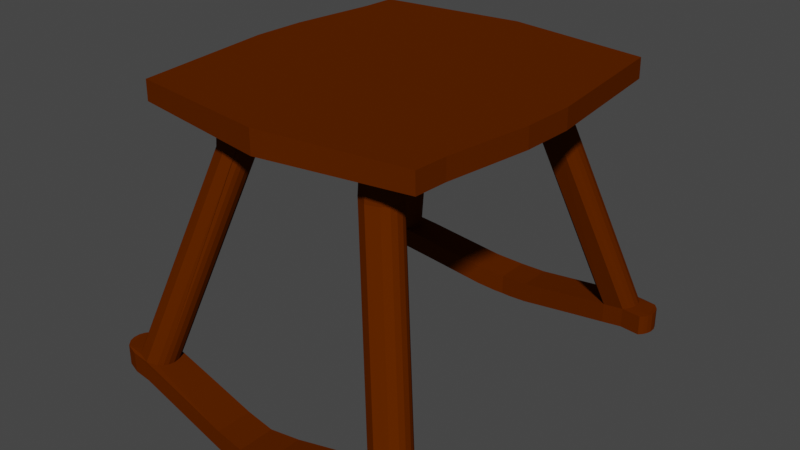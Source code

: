 # Source: Footrest.blend  (saved by Blender 2.82.7; exported with 4.5.12 LTS)
import bpy
from mathutils import Matrix  # noqa: F401  (used for matrix-valued properties, if any)

bpy.ops.wm.read_factory_settings(use_empty=True)
scene = bpy.context.scene
scene.name = 'Scene'

# ---- collections
col_collection = bpy.data.collections.new('Collection'); scene.collection.children.link(col_collection)

# ---- materials (node trees are filled in below, after node groups)
mat_material = bpy.data.materials.new('Material')
mat_material.alpha_threshold = 0.0
mat_material.use_transparent_shadow = False
mat_material.diffuse_color = (0.0999, 0.0185, 0.0, 1.0)
mat_material.roughness = 0.6
mat_material.specular_intensity = 1.0
mat_material.line_color = (0.0, 0.0, 0.0, 1.0)

# ---- material node trees

# ---- world
world_world = bpy.data.worlds.new('World'); scene.world = world_world
world_world.use_nodes = True; world_world.node_tree.nodes.clear()
_N = world_world.node_tree.nodes; _L = world_world.node_tree.links
n0 = _N.new('ShaderNodeOutputWorld'); n0.name = 'World Output'; n0.location = (300, 300)
n1 = _N.new('ShaderNodeBackground'); n1.name = 'Background'; n1.location = (10, 300)
n1.inputs[0].default_value = (0.05088, 0.05088, 0.05088, 1.0)
_L.new(n1.outputs[0], n0.inputs[0])
n0.is_active_output = True
world_world.color = (0.05088, 0.05088, 0.05088)
world_world.use_sun_shadow = False
world_world.sun_shadow_jitter_overblur = 0.0

# ---- meshes
me_seat = bpy.data.meshes.new('Seat')
me_seat.from_pydata([(0.7122, 0.7742, 1.134), (0.7207, -0.6137, 1.134), (0.7122, -0.7742, 1.134), (0.7819, -0.1919, 1.134), (0.7898, 0.06366, 1.134), (0.7225, 0.6137, 1.036), (0.714, 0.7742, 1.036), (0.7225, -0.6137, 1.036), (0.714, -0.7742, 1.036), (0.7837, -0.1919, 1.036), (0.7916, 0.06366, 1.036), (0.5119, -0.486, 1.03), (0.5119, 0.486, 1.03), (0.2821, 0.5078, 1.025), (0.2821, -0.5078, 1.025), (0.2726, 0.666, 1.025), (0.4975, 0.6398, 1.03), (0.2726, -0.666, 1.025), (0.4975, -0.6398, 1.03), (-0.7207, 0.6137, 1.134), (-0.7122, 0.7742, 1.134), (-0.7122, -0.7742, 1.134), (-0.7898, -0.06366, 1.134), (-0.7819, 0.1919, 1.134), (-0.7225, 0.6137, 1.036), (-0.714, 0.7742, 1.036), (-0.7225, -0.6137, 1.036), (-0.714, -0.7742, 1.036), (-0.7916, -0.06366, 1.036), (-0.7837, 0.1919, 1.036), (-0.5119, -0.486, 1.03), (-0.5119, 0.486, 1.03), (-0.2821, 0.5078, 1.025), (-0.2821, -0.5078, 1.025), (-0.2726, 0.666, 1.025), (-0.4975, 0.6398, 1.03), (-0.2726, -0.666, 1.025), (-0.4975, -0.6398, 1.03), (0.0, -0.8686, 1.134), (0.0, -0.5345, 1.019), (0.0, -0.8688, 1.019), (0.0, 0.5345, 1.019), (0.0, 0.8688, 1.019), (0.0, 0.8686, 1.134)], [], [(40, 8, 2, 38), (22, 23, 29, 28), (42, 43, 0, 6), (9, 10, 4, 3), (1, 2, 8, 7), (5, 6, 0, 4, 10), (29, 24, 35, 31, 32, 41, 13, 12, 16, 5, 10, 9, 7, 18, 11, 14, 39, 33, 30, 37, 26, 28), (19, 20, 25, 24), (1, 7, 9, 3), (29, 23, 19, 24), (26, 27, 21, 22, 28), (40, 38, 21, 27), (42, 25, 20, 43), (42, 6, 5, 16, 15, 13, 41, 32, 34, 35, 24, 25), (36, 33, 39, 14, 17, 18, 7, 8, 40, 27, 26, 37), (21, 38, 2, 1, 3, 4, 0, 43, 20, 19, 23, 22)])
_uv = me_seat.uv_layers.new(name='UVMap')
_uv.uv.foreach_set('vector', [0.0, 0.0, 0.0, 0.0, 0.0, 0.0, 0.0, 0.0, 0.0, 0.0, 0.0, 0.0, 0.0, 0.0, 0.0, 0.0, 0.0, 0.0, 0.0, 0.0, 0.0, 0.0, 0.0, 0.0, 0.0, 0.0, 0.0, 0.0, 0.0, 0.0, 0.0, 0.0, 0.0, 0.0, 0.0, 0.0, 0.0, 0.0, 0.0, 0.0, 0.0, 0.0, 0.0, 0.0, 0.0, 0.0, 0.0, 0.0, 0.0, 0.0, 0.0, 0.0, 0.0, 0.0, 0.0, 0.0, 0.0, 0.0, 0.0, 0.0, 0.0, 0.0, 0.0, 0.0, 0.0, 0.0, 0.0, 0.0, 0.0, 0.0, 0.0, 0.0, 0.0, 0.0, 0.0, 0.0, 0.0, 0.0, 0.0, 0.0, 0.0, 0.0, 0.0, 0.0, 0.0, 0.0, 0.0, 0.0, 0.0, 0.0, 0.0, 0.0, 0.0, 0.0, 0.0, 0.0, 0.0, 0.0, 0.0, 0.0, 0.0, 0.0, 0.0, 0.0, 0.0, 0.0, 0.0, 0.0, 0.0, 0.0, 0.0, 0.0, 0.0, 0.0, 0.0, 0.0, 0.0, 0.0, 0.0, 0.0, 0.0, 0.0, 0.0, 0.0, 0.0, 0.0, 0.0, 0.0, 0.0, 0.0, 0.0, 0.0, 0.0, 0.0, 0.0, 0.0, 0.0, 0.0, 0.0, 0.0, 0.0, 0.0, 0.0, 0.0, 0.0, 0.0, 0.0, 0.0, 0.0, 0.0, 0.0, 0.0, 0.0, 0.0, 0.0, 0.0, 0.0, 0.0, 0.0, 0.0, 0.0, 0.0, 0.0, 0.0, 0.0, 0.0, 0.0, 0.0, 0.0, 0.0, 0.0, 0.0, 0.0, 0.0, 0.0, 0.0, 0.0, 0.0, 0.0, 0.0, 0.0, 0.0, 0.0, 0.0, 0.0, 0.0, 0.0, 0.0, 0.0, 0.0, 0.0, 0.0, 0.0, 0.0, 0.0, 0.0, 0.0, 0.0, 0.0, 0.0, 0.0, 0.0, 0.0, 0.0, 0.0, 0.0, 0.0, 0.0, 0.0, 0.0, 0.0, 0.0, 0.0, 0.0, 0.0, 0.0])
me_seat.materials.append(mat_material)
me_seat.use_remesh_preserve_volume = False
me_seat.use_remesh_preserve_attributes = False
me_seat.use_mirror_vertex_groups = False
me_seat.update()
me_cube_001 = bpy.data.meshes.new('Cube.001')
me_cube_001.from_pydata([(0.5119, -0.486, 1.03), (0.2821, -0.5078, 1.025), (0.2726, -0.666, 1.025), (0.4975, -0.6398, 1.03), (0.316, -0.5273, 0.9316), (0.3212, -0.6303, 0.9316), (0.4709, -0.6222, 0.9316), (0.3863, -0.6657, 0.9316), (0.3029, -0.5844, 0.9316), (0.4839, -0.5653, 0.9316), (0.3407, -0.5008, 0.9316), (0.4457, -0.6495, 0.9316), (0.3051, -0.553, 0.9316), (0.4769, -0.5389, 0.9316), (0.4483, -0.5025, 0.9316), (0.3393, -0.6482, 0.9316), (0.3102, -0.6118, 0.9316), (0.4819, -0.5962, 0.9316), (0.4665, -0.521, 0.9316), (0.3436, -0.5052, 0.8657), (0.3187, -0.5292, 0.8657), (0.4484, -0.653, 0.8657), (0.4733, -0.6235, 0.8657), (0.3067, -0.5535, 0.8657), (0.3363, -0.6519, 0.8657), (0.3858, -0.6715, 0.8657), (0.308, -0.6126, 0.8657), (0.3024, -0.5844, 0.8657), (0.4825, -0.5963, 0.8657), (0.4824, -0.5656, 0.8657), (0.474, -0.5404, 0.8657), (0.3182, -0.6323, 0.8657), (0.4452, -0.5069, 0.8657), (0.4632, -0.5237, 0.8657), (0.6367, -0.7968, -0.1514), (0.6119, -0.8209, -0.1554), (0.7416, -0.9446, -0.139), (0.7664, -0.9151, -0.1373), (0.5998, -0.8452, -0.1574), (0.6295, -0.9436, -0.1521), (0.679, -0.9632, -0.1456), (0.6011, -0.9042, -0.157), (0.5956, -0.8761, -0.1581), (0.7756, -0.888, -0.1368), (0.7755, -0.8573, -0.1369), (0.7672, -0.832, -0.1374), (0.6113, -0.924, -0.1551), (0.7383, -0.7986, -0.1395), (0.7564, -0.8154, -0.1381)], [], [(21, 36, 37, 22), (0, 13, 18), (17, 28, 29, 9), (32, 47, 34, 19), (11, 21, 22, 6), (1, 12, 8, 2), (4, 12, 1), (0, 9, 13), (14, 32, 19, 10), (5, 15, 2), (2, 8, 16), (3, 7, 11), (18, 14, 0), (3, 17, 9, 0), (15, 7, 2), (7, 25, 21, 11), (14, 10, 0), (6, 22, 28, 17), (3, 11, 6), (16, 26, 31, 5), (2, 7, 3), (6, 17, 3), (8, 27, 26, 16), (9, 29, 30, 13), (2, 16, 5), (0, 10, 1), (24, 15, 5, 31, 46, 39), (4, 20, 23, 12), (29, 44, 45, 30), (25, 40, 36, 21), (26, 41, 46, 31), (22, 37, 43, 28), (27, 42, 41, 26), (28, 43, 44, 29), (23, 38, 42, 27), (19, 34, 35, 20), (1, 10, 4), (33, 30, 45, 48), (10, 19, 20, 4), (47, 32, 14, 18, 33, 48), (12, 23, 27, 8), (15, 24, 39, 40, 25, 7), (20, 35, 38, 23), (13, 30, 33, 18)])
_uv = me_cube_001.uv_layers.new(name='UVMap')
_uv.uv.foreach_set('vector', [0.0, 0.0, 0.0, 0.0, 0.0, 0.0, 0.0, 0.0, 0.0, 0.0, 0.0, 0.0, 0.0, 0.0, 0.0, 0.0, 0.0, 0.0, 0.0, 0.0, 0.0, 0.0, 0.0, 0.0, 0.0, 0.0, 0.0, 0.0, 0.0, 0.0, 0.0, 0.0, 0.0, 0.0, 0.0, 0.0, 0.0, 0.0, 0.0, 0.0, 0.0, 0.0, 0.0, 0.0, 0.0, 0.0, 0.0, 0.0, 0.0, 0.0, 0.0, 0.0, 0.0, 0.0, 0.0, 0.0, 0.0, 0.0, 0.0, 0.0, 0.0, 0.0, 0.0, 0.0, 0.0, 0.0, 0.0, 0.0, 0.0, 0.0, 0.0, 0.0, 0.0, 0.0, 0.0, 0.0, 0.0, 0.0, 0.0, 0.0, 0.0, 0.0, 0.0, 0.0, 0.0, 0.0, 0.0, 0.0, 0.0, 0.0, 0.0, 0.0, 0.0, 0.0, 0.0, 0.0, 0.0, 0.0, 0.0, 0.0, 0.0, 0.0, 0.0, 0.0, 0.0, 0.0, 0.0, 0.0, 0.0, 0.0, 0.0, 0.0, 0.0, 0.0, 0.0, 0.0, 0.0, 0.0, 0.0, 0.0, 0.0, 0.0, 0.0, 0.0, 0.0, 0.0, 0.0, 0.0, 0.0, 0.0, 0.0, 0.0, 0.0, 0.0, 0.0, 0.0, 0.0, 0.0, 0.0, 0.0, 0.0, 0.0, 0.0, 0.0, 0.0, 0.0, 0.0, 0.0, 0.0, 0.0, 0.0, 0.0, 0.0, 0.0, 0.0, 0.0, 0.0, 0.0, 0.0, 0.0, 0.0, 0.0, 0.0, 0.0, 0.0, 0.0, 0.0, 0.0, 0.0, 0.0, 0.0, 0.0, 0.0, 0.0, 0.0, 0.0, 0.0, 0.0, 0.0, 0.0, 0.0, 0.0, 0.0, 0.0, 0.0, 0.0, 0.0, 0.0, 0.0, 0.0, 0.0, 0.0, 0.0, 0.0, 0.0, 0.0, 0.0, 0.0, 0.0, 0.0, 0.0, 0.0, 0.0, 0.0, 0.0, 0.0, 0.0, 0.0, 0.0, 0.0, 0.0, 0.0, 0.0, 0.0, 0.0, 0.0, 0.0, 0.0, 0.0, 0.0, 0.0, 0.0, 0.0, 0.0, 0.0, 0.0, 0.0, 0.0, 0.0, 0.0, 0.0, 0.0, 0.0, 0.0, 0.0, 0.0, 0.0, 0.0, 0.0, 0.0, 0.0, 0.0, 0.0, 0.0, 0.0, 0.0, 0.0, 0.0, 0.0, 0.0, 0.0, 0.0, 0.0, 0.0, 0.0, 0.0, 0.0, 0.0, 0.0, 0.0, 0.0, 0.0, 0.0, 0.0, 0.0, 0.0, 0.0, 0.0, 0.0, 0.0, 0.0, 0.0, 0.0, 0.0, 0.0, 0.0, 0.0, 0.0, 0.0, 0.0, 0.0, 0.0, 0.0, 0.0, 0.0, 0.0, 0.0, 0.0, 0.0, 0.0, 0.0, 0.0, 0.0, 0.0, 0.0, 0.0, 0.0, 0.0, 0.0, 0.0, 0.0, 0.0, 0.0, 0.0, 0.0, 0.0, 0.0, 0.0, 0.0, 0.0, 0.0, 0.0, 0.0, 0.0, 0.0, 0.0, 0.0, 0.0, 0.0, 0.0, 0.0, 0.0, 0.0, 0.0, 0.0, 0.0, 0.0, 0.0, 0.0, 0.0, 0.0, 0.0, 0.0, 0.0])
me_cube_001.materials.append(mat_material)
me_cube_001.use_remesh_preserve_volume = False
me_cube_001.use_remesh_preserve_attributes = False
me_cube_001.use_mirror_vertex_groups = False
me_cube_001.update()
me_rail1 = bpy.data.meshes.new('Rail1')
me_rail1.from_pydata([(0.6367, -0.7968, -0.1514), (0.7383, -0.7986, -0.1395), (0.6119, -0.8209, -0.1554), (0.6367, -0.7968, -0.2525), (0.7383, -0.7986, -0.2401), (0.8381, -0.7875, -0.2401), (0.8381, -0.7875, -0.1395), (0.8562, -0.8043, -0.2386), (0.867, -0.8209, -0.2378), (0.8562, -0.8043, -0.1381), (0.7564, -0.8154, -0.1381), (0.867, -0.8209, -0.1374), (0.8754, -0.8462, -0.1369), (0.7672, -0.832, -0.1374), (0.7755, -0.8573, -0.1369), (0.7756, -0.888, -0.1368), (0.7664, -0.9151, -0.1373), (0.8754, -0.8769, -0.1368), (0.8662, -0.9041, -0.1373), (0.8754, -0.8769, -0.2372), (0.8662, -0.9041, -0.2378), (0.8754, -0.8462, -0.2373), (0.7756, -0.888, -0.2372), (0.7416, -0.9446, -0.2396), (0.679, -0.9632, -0.2464), (0.8414, -0.9336, -0.2396), (0.7788, -0.9521, -0.2464), (0.8414, -0.9336, -0.139), (0.7416, -0.9446, -0.139), (0.7788, -0.9521, -0.1456), (0.679, -0.9632, -0.1456), (0.6295, -0.9436, -0.1521), (0.1495, -1.018, -0.2392), (0.1495, -0.8408, -0.2392), (0.4495, -0.8137, -0.1846), (0.4495, -0.8137, -0.2469), (0.4495, -0.8137, -0.2055), (0.4495, -0.8137, -0.2866), (0.1495, -0.8408, -0.3427), (0.04954, -0.8498, -0.3539), (0.04954, -1.028, -0.3539), (0.0, -0.8542, -0.356), (-0.04954, -0.8498, -0.3539), (0.0, -1.033, -0.356), (0.0, -0.8542, -0.252), (0.0, -1.033, -0.252), (-0.1495, -1.018, -0.2392), (-0.1495, -0.8408, -0.2392), (-0.4495, -0.8137, -0.1846), (-0.4495, -0.8137, -0.2055), (-0.4495, -0.8137, -0.2866), (-0.4495, -0.8137, -0.2469), (-0.6367, -0.7968, -0.2525), (-0.679, -0.9632, -0.2464), (-0.04954, -1.028, -0.3539), (-0.1495, -0.8408, -0.3427), (-0.7416, -0.9446, -0.2396), (-0.7788, -0.9521, -0.2464), (-0.8414, -0.9336, -0.2396), (-0.7788, -0.9521, -0.1456), (-0.8414, -0.9336, -0.139), (-0.679, -0.9632, -0.1456), (-0.6295, -0.9436, -0.1521), (-0.7416, -0.9446, -0.139), (-0.7664, -0.9151, -0.1373), (-0.7756, -0.888, -0.1368), (-0.8662, -0.9041, -0.1373), (-0.8754, -0.8769, -0.1368), (-0.8662, -0.9041, -0.2378), (-0.8754, -0.8769, -0.2372), (-0.7756, -0.888, -0.2372), (-0.8754, -0.8462, -0.2373), (-0.867, -0.8209, -0.2378), (-0.8754, -0.8462, -0.1369), (-0.7755, -0.8573, -0.1369), (-0.867, -0.8209, -0.1374), (-0.7672, -0.832, -0.1374), (-0.8562, -0.8043, -0.1381), (-0.7564, -0.8154, -0.1381), (-0.8562, -0.8043, -0.2386), (-0.8381, -0.7875, -0.1395), (-0.8381, -0.7875, -0.2401), (-0.7383, -0.7986, -0.1395), (-0.6367, -0.7968, -0.1514), (-0.7383, -0.7986, -0.2401), (-0.6119, -0.8209, -0.1554), (-0.5998, -0.8452, -0.1574), (-0.5956, -0.8761, -0.1581), (-0.6011, -0.9042, -0.157), (-0.6113, -0.924, -0.1551), (0.6113, -0.924, -0.1551), (0.6011, -0.9042, -0.157), (0.5956, -0.8761, -0.1581), (0.5998, -0.8452, -0.1574)], [], [(1, 4, 3, 0), (0, 34, 33, 32, 30, 31, 90, 91, 92, 93, 2), (34, 0, 3, 37, 35), (1, 6, 5, 4), (7, 5, 6, 9), (7, 9, 11, 8), (12, 21, 8, 11), (17, 19, 21, 12), (18, 20, 19, 17), (50, 55, 42, 54, 53, 56, 70, 84, 52), (84, 70, 56, 58, 68, 69, 71, 72, 79, 81), (23, 25, 26, 24), (27, 25, 20, 18), (29, 26, 25, 27), (54, 42, 41, 39, 40, 43), (30, 29, 27, 28), (43, 40, 24, 26, 29, 30, 32, 45), (47, 46, 45, 44), (39, 41, 44, 33, 34, 37, 38), (36, 34, 35), (34, 36, 37), (36, 35, 37), (7, 8, 21, 19, 20, 25, 23, 22, 4, 5), (42, 55, 50, 48, 47, 44, 41), (78, 82, 80, 77, 75, 73, 67, 66, 60, 63, 64, 65, 74, 76), (33, 44, 45, 32), (43, 45, 46, 61, 59, 57, 53, 54), (83, 85, 86, 87, 88, 89, 62, 61, 46, 47, 48), (48, 51, 50, 52, 83), (49, 51, 48), (48, 50, 49), (49, 50, 51), (40, 39, 38, 37, 3, 4, 22, 23, 24), (56, 53, 57, 58), (59, 60, 58, 57), (61, 63, 60, 59), (11, 9, 6, 1, 10, 13, 14, 15, 16, 28, 27, 18, 17, 12), (60, 66, 68, 58), (66, 67, 69, 68), (67, 73, 71, 69), (73, 75, 72, 71), (79, 72, 75, 77), (79, 77, 80, 81), (82, 84, 81, 80), (82, 83, 52, 84)])
_uv = me_rail1.uv_layers.new(name='UVMap')
_uv.uv.foreach_set('vector', [0.0, 0.0, 0.0, 0.0, 0.0, 0.0, 0.0, 0.0, 0.0, 0.0, 0.0, 0.0, 0.0, 0.0, 0.0, 0.0, 0.0, 0.0, 0.0, 0.0, 0.0, 0.0, 0.0, 0.0, 0.0, 0.0, 0.0, 0.0, 0.0, 0.0, 0.0, 0.0, 0.0, 0.0, 0.0, 0.0, 0.0, 0.0, 0.0, 0.0, 0.0, 0.0, 0.0, 0.0, 0.0, 0.0, 0.0, 0.0, 0.0, 0.0, 0.0, 0.0, 0.0, 0.0, 0.0, 0.0, 0.0, 0.0, 0.0, 0.0, 0.0, 0.0, 0.0, 0.0, 0.0, 0.0, 0.0, 0.0, 0.0, 0.0, 0.0, 0.0, 0.0, 0.0, 0.0, 0.0, 0.0, 0.0, 0.0, 0.0, 0.0, 0.0, 0.0, 0.0, 0.0, 0.0, 0.0, 0.0, 0.0, 0.0, 0.0, 0.0, 0.0, 0.0, 0.0, 0.0, 0.0, 0.0, 0.0, 0.0, 0.0, 0.0, 0.0, 0.0, 0.0, 0.0, 0.0, 0.0, 0.0, 0.0, 0.0, 0.0, 0.0, 0.0, 0.0, 0.0, 0.0, 0.0, 0.0, 0.0, 0.0, 0.0, 0.0, 0.0, 0.0, 0.0, 0.0, 0.0, 0.0, 0.0, 0.0, 0.0, 0.0, 0.0, 0.0, 0.0, 0.0, 0.0, 0.0, 0.0, 0.0, 0.0, 0.0, 0.0, 0.0, 0.0, 0.0, 0.0, 0.0, 0.0, 0.0, 0.0, 0.0, 0.0, 0.0, 0.0, 0.0, 0.0, 0.0, 0.0, 0.0, 0.0, 0.0, 0.0, 0.0, 0.0, 0.0, 0.0, 0.0, 0.0, 0.0, 0.0, 0.0, 0.0, 0.0, 0.0, 0.0, 0.0, 0.0, 0.0, 0.0, 0.0, 0.0, 0.0, 0.0, 0.0, 0.0, 0.0, 0.0, 0.0, 0.0, 0.0, 0.0, 0.0, 0.0, 0.0, 0.0, 0.0, 0.0, 0.0, 0.0, 0.0, 0.0, 0.0, 0.0, 0.0, 0.0, 0.0, 0.0, 0.0, 0.0, 0.0, 0.0, 0.0, 0.0, 0.0, 0.0, 0.0, 0.0, 0.0, 0.0, 0.0, 0.0, 0.0, 0.0, 0.0, 0.0, 0.0, 0.0, 0.0, 0.0, 0.0, 0.0, 0.0, 0.0, 0.0, 0.0, 0.0, 0.0, 0.0, 0.0, 0.0, 0.0, 0.0, 0.0, 0.0, 0.0, 0.0, 0.0, 0.0, 0.0, 0.0, 0.0, 0.0, 0.0, 0.0, 0.0, 0.0, 0.0, 0.0, 0.0, 0.0, 0.0, 0.0, 0.0, 0.0, 0.0, 0.0, 0.0, 0.0, 0.0, 0.0, 0.0, 0.0, 0.0, 0.0, 0.0, 0.0, 0.0, 0.0, 0.0, 0.0, 0.0, 0.0, 0.0, 0.0, 0.0, 0.0, 0.0, 0.0, 0.0, 0.0, 0.0, 0.0, 0.0, 0.0, 0.0, 0.0, 0.0, 0.0, 0.0, 0.0, 0.0, 0.0, 0.0, 0.0, 0.0, 0.0, 0.0, 0.0, 0.0, 0.0, 0.0, 0.0, 0.0, 0.0, 0.0, 0.0, 0.0, 0.0, 0.0, 0.0, 0.0, 0.0, 0.0, 0.0, 0.0, 0.0, 0.0, 0.0, 0.0, 0.0, 0.0, 0.0, 0.0, 0.0, 0.0, 0.0, 0.0, 0.0, 0.0, 0.0, 0.0, 0.0, 0.0, 0.0, 0.0, 0.0, 0.0, 0.0, 0.0, 0.0, 0.0, 0.0, 0.0, 0.0, 0.0, 0.0, 0.0, 0.0, 0.0, 0.0, 0.0, 0.0, 0.0, 0.0, 0.0, 0.0, 0.0, 0.0, 0.0, 0.0, 0.0, 0.0, 0.0, 0.0, 0.0, 0.0, 0.0, 0.0, 0.0, 0.0, 0.0, 0.0, 0.0, 0.0, 0.0, 0.0, 0.0, 0.0, 0.0, 0.0, 0.0, 0.0, 0.0, 0.0, 0.0, 0.0, 0.0, 0.0, 0.0, 0.0, 0.0, 0.0, 0.0, 0.0, 0.0, 0.0, 0.0, 0.0, 0.0, 0.0, 0.0, 0.0, 0.0, 0.0, 0.0, 0.0, 0.0, 0.0, 0.0, 0.0, 0.0, 0.0, 0.0, 0.0, 0.0, 0.0, 0.0, 0.0, 0.0, 0.0, 0.0, 0.0, 0.0, 0.0, 0.0, 0.0, 0.0, 0.0, 0.0, 0.0, 0.0, 0.0, 0.0, 0.0, 0.0, 0.0, 0.0, 0.0, 0.0, 0.0, 0.0, 0.0, 0.0, 0.0, 0.0, 0.0, 0.0, 0.0, 0.0, 0.0, 0.0, 0.0, 0.0, 0.0, 0.0, 0.0, 0.0, 0.0, 0.0, 0.0, 0.0, 0.0, 0.0, 0.0, 0.0, 0.0, 0.0, 0.0, 0.0, 0.0, 0.0, 0.0, 0.0, 0.0, 0.0, 0.0, 0.0, 0.0, 0.0, 0.0, 0.0, 0.0, 0.0, 0.0])
me_rail1.materials.append(mat_material)
me_rail1.use_remesh_preserve_volume = False
me_rail1.use_remesh_preserve_attributes = False
me_rail1.use_mirror_vertex_groups = False
me_rail1.update()
me_rail2 = bpy.data.meshes.new('Rail2')
me_rail2.from_pydata([(-0.6367, 0.7968, -0.1514), (-0.6119, 0.8209, -0.1554), (-0.7416, 0.9446, -0.139), (-0.7664, 0.9151, -0.1373), (-0.5998, 0.8452, -0.1574), (-0.6295, 0.9436, -0.1521), (-0.679, 0.9632, -0.1456), (-0.6011, 0.9042, -0.157), (-0.5956, 0.8761, -0.1581), (-0.7756, 0.888, -0.1368), (-0.7755, 0.8573, -0.1369), (-0.7672, 0.832, -0.1374), (-0.6113, 0.924, -0.1551), (-0.7383, 0.7986, -0.1395), (-0.7564, 0.8154, -0.1381), (-0.5495, 0.8047, -0.1656), (-0.5495, 0.9766, -0.1655), (-0.8414, 0.9336, -0.139), (-0.8662, 0.9041, -0.1373), (-0.8754, 0.8769, -0.1368), (-0.8754, 0.8462, -0.1369), (-0.7788, 0.9521, -0.1456), (-0.867, 0.8209, -0.1374), (-0.8381, 0.7875, -0.1395), (-0.8562, 0.8043, -0.1381), (0.6367, 0.7968, -0.1514), (0.6119, 0.8209, -0.1554), (0.7383, 0.7986, -0.1395), (0.6367, 0.7968, -0.2525), (0.4495, 0.8137, -0.1846), (0.679, 0.9632, -0.1456), (0.1495, 1.018, -0.2392), (0.1495, 0.8408, -0.2392), (0.0, 1.033, -0.252), (0.0, 1.033, -0.356), (0.0, 0.8542, -0.252), (0.0, 0.8542, -0.356), (-0.04954, 0.8498, -0.3539), (0.04954, 0.8498, -0.3539), (0.1495, 0.8408, -0.3427), (0.04954, 1.028, -0.3539), (0.679, 0.9632, -0.2464), (0.7416, 0.9446, -0.2396), (0.7788, 0.9521, -0.2464), (0.7788, 0.9521, -0.1456), (0.8414, 0.9336, -0.2396), (0.8414, 0.9336, -0.139), (0.8662, 0.9041, -0.2378), (0.8754, 0.8769, -0.2372), (0.8662, 0.9041, -0.1373), (0.7756, 0.888, -0.2372), (0.8754, 0.8462, -0.2373), (0.8754, 0.8462, -0.1369), (0.867, 0.8209, -0.2378), (0.8562, 0.8043, -0.2386), (0.867, 0.8209, -0.1374), (0.7672, 0.832, -0.1374), (0.8562, 0.8043, -0.1381), (0.7564, 0.8154, -0.1381), (0.8381, 0.7875, -0.1395), (0.8381, 0.7875, -0.2401), (0.7383, 0.7986, -0.2401), (0.7755, 0.8573, -0.1369), (0.7756, 0.888, -0.1368), (0.7664, 0.9151, -0.1373), (0.8754, 0.8769, -0.1368), (0.7416, 0.9446, -0.139), (0.4495, 0.8137, -0.2866), (0.4495, 0.8137, -0.2055), (0.4495, 0.8137, -0.2469), (-0.1495, 0.8408, -0.3427), (-0.04954, 1.028, -0.3539), (-0.4495, 0.8137, -0.2866), (-0.4495, 0.8137, -0.2469), (-0.4495, 0.8137, -0.1846), (-0.4495, 0.8137, -0.2055), (-0.5495, 0.8047, -0.1656), (-0.2495, 0.8317, -0.2234), (-0.1495, 0.8408, -0.2392), (-0.5495, 0.9766, -0.1655), (-0.1495, 1.018, -0.2392), (-0.679, 0.9632, -0.1456), (-0.7788, 0.9521, -0.1456), (-0.8414, 0.9336, -0.139), (-0.7788, 0.9521, -0.2464), (-0.8414, 0.9336, -0.2396), (-0.679, 0.9632, -0.2464), (-0.7416, 0.9446, -0.2396), (-0.7756, 0.888, -0.2372), (-0.8662, 0.9041, -0.2378), (-0.8754, 0.8769, -0.2372), (-0.8662, 0.9041, -0.1373), (-0.8754, 0.8769, -0.1368), (-0.8754, 0.8462, -0.1369), (-0.867, 0.8209, -0.1374), (-0.8754, 0.8462, -0.2373), (-0.867, 0.8209, -0.2378), (-0.7383, 0.7986, -0.2401), (-0.8562, 0.8043, -0.2386), (-0.8381, 0.7875, -0.2401), (-0.8562, 0.8043, -0.1381), (-0.8381, 0.7875, -0.1395), (-0.7383, 0.7986, -0.1395), (-0.6367, 0.7968, -0.1514), (-0.6367, 0.7968, -0.2525), (0.6295, 0.9436, -0.1521), (0.6113, 0.924, -0.1551), (0.6011, 0.9042, -0.157), (0.5956, 0.8761, -0.1581), (0.5998, 0.8452, -0.1574)], [], [(0, 15, 16, 6, 5, 12, 7, 8, 4, 1), (6, 21, 17, 2), (24, 23, 13, 14, 11, 10, 9, 3, 2, 17, 18, 19, 20, 22), (30, 31, 32, 29, 25, 26, 109, 108, 107, 106, 105), (27, 25, 28, 61), (29, 69, 67, 28, 25), (33, 31, 30, 44, 43, 41, 40, 34), (58, 27, 59, 57, 55, 52, 65, 49, 46, 66, 64, 63, 62, 56), (31, 33, 35, 32), (33, 34, 71, 86, 84, 82, 81, 79, 80), (38, 39, 67, 29, 32, 35, 36), (37, 36, 35, 78, 77, 74, 72, 70), (61, 50, 42, 45, 47, 48, 51, 53, 54, 60), (42, 41, 43, 45), (44, 46, 45, 43), (97, 99, 98, 96, 95, 90, 89, 85, 87, 88), (46, 49, 47, 45), (49, 65, 48, 47), (78, 35, 33, 80), (72, 104, 97, 88, 87, 86, 71, 37, 70), (65, 52, 51, 48), (52, 55, 53, 51), (54, 53, 55, 57), (77, 78, 80, 79, 76, 74), (54, 57, 59, 60), (27, 61, 60, 59), (40, 38, 36, 37, 71, 34), (30, 66, 46, 44), (68, 67, 69), (29, 67, 68), (68, 69, 29), (67, 39, 38, 40, 41, 42, 50, 61, 28), (74, 76, 103, 104, 72, 73), (75, 73, 72), (74, 75, 72), (75, 74, 73), (82, 84, 85, 83), (87, 85, 84, 86), (83, 85, 89, 91), (91, 89, 90, 92), (92, 90, 95, 93), (93, 95, 96, 94), (98, 100, 94, 96), (98, 99, 101, 100), (102, 101, 99, 97), (102, 97, 104, 103)])
_uv = me_rail2.uv_layers.new(name='UVMap')
_uv.uv.foreach_set('vector', [0.0, 0.0, 0.0, 0.0, 0.0, 0.0, 0.0, 0.0, 0.0, 0.0, 0.0, 0.0, 0.0, 0.0, 0.0, 0.0, 0.0, 0.0, 0.0, 0.0, 0.0, 0.0, 0.0, 0.0, 0.0, 0.0, 0.0, 0.0, 0.0, 0.0, 0.0, 0.0, 0.0, 0.0, 0.0, 0.0, 0.0, 0.0, 0.0, 0.0, 0.0, 0.0, 0.0, 0.0, 0.0, 0.0, 0.0, 0.0, 0.0, 0.0, 0.0, 0.0, 0.0, 0.0, 0.0, 0.0, 0.0, 0.0, 0.0, 0.0, 0.0, 0.0, 0.0, 0.0, 0.0, 0.0, 0.0, 0.0, 0.0, 0.0, 0.0, 0.0, 0.0, 0.0, 0.0, 0.0, 0.0, 0.0, 0.0, 0.0, 0.0, 0.0, 0.0, 0.0, 0.0, 0.0, 0.0, 0.0, 0.0, 0.0, 0.0, 0.0, 0.0, 0.0, 0.0, 0.0, 0.0, 0.0, 0.0, 0.0, 0.0, 0.0, 0.0, 0.0, 0.0, 0.0, 0.0, 0.0, 0.0, 0.0, 0.0, 0.0, 0.0, 0.0, 0.0, 0.0, 0.0, 0.0, 0.0, 0.0, 0.0, 0.0, 0.0, 0.0, 0.0, 0.0, 0.0, 0.0, 0.0, 0.0, 0.0, 0.0, 0.0, 0.0, 0.0, 0.0, 0.0, 0.0, 0.0, 0.0, 0.0, 0.0, 0.0, 0.0, 0.0, 0.0, 0.0, 0.0, 0.0, 0.0, 0.0, 0.0, 0.0, 0.0, 0.0, 0.0, 0.0, 0.0, 0.0, 0.0, 0.0, 0.0, 0.0, 0.0, 0.0, 0.0, 0.0, 0.0, 0.0, 0.0, 0.0, 0.0, 0.0, 0.0, 0.0, 0.0, 0.0, 0.0, 0.0, 0.0, 0.0, 0.0, 0.0, 0.0, 0.0, 0.0, 0.0, 0.0, 0.0, 0.0, 0.0, 0.0, 0.0, 0.0, 0.0, 0.0, 0.0, 0.0, 0.0, 0.0, 0.0, 0.0, 0.0, 0.0, 0.0, 0.0, 0.0, 0.0, 0.0, 0.0, 0.0, 0.0, 0.0, 0.0, 0.0, 0.0, 0.0, 0.0, 0.0, 0.0, 0.0, 0.0, 0.0, 0.0, 0.0, 0.0, 0.0, 0.0, 0.0, 0.0, 0.0, 0.0, 0.0, 0.0, 0.0, 0.0, 0.0, 0.0, 0.0, 0.0, 0.0, 0.0, 0.0, 0.0, 0.0, 0.0, 0.0, 0.0, 0.0, 0.0, 0.0, 0.0, 0.0, 0.0, 0.0, 0.0, 0.0, 0.0, 0.0, 0.0, 0.0, 0.0, 0.0, 0.0, 0.0, 0.0, 0.0, 0.0, 0.0, 0.0, 0.0, 0.0, 0.0, 0.0, 0.0, 0.0, 0.0, 0.0, 0.0, 0.0, 0.0, 0.0, 0.0, 0.0, 0.0, 0.0, 0.0, 0.0, 0.0, 0.0, 0.0, 0.0, 0.0, 0.0, 0.0, 0.0, 0.0, 0.0, 0.0, 0.0, 0.0, 0.0, 0.0, 0.0, 0.0, 0.0, 0.0, 0.0, 0.0, 0.0, 0.0, 0.0, 0.0, 0.0, 0.0, 0.0, 0.0, 0.0, 0.0, 0.0, 0.0, 0.0, 0.0, 0.0, 0.0, 0.0, 0.0, 0.0, 0.0, 0.0, 0.0, 0.0, 0.0, 0.0, 0.0, 0.0, 0.0, 0.0, 0.0, 0.0, 0.0, 0.0, 0.0, 0.0, 0.0, 0.0, 0.0, 0.0, 0.0, 0.0, 0.0, 0.0, 0.0, 0.0, 0.0, 0.0, 0.0, 0.0, 0.0, 0.0, 0.0, 0.0, 0.0, 0.0, 0.0, 0.0, 0.0, 0.0, 0.0, 0.0, 0.0, 0.0, 0.0, 0.0, 0.0, 0.0, 0.0, 0.0, 0.0, 0.0, 0.0, 0.0, 0.0, 0.0, 0.0, 0.0, 0.0, 0.0, 0.0, 0.0, 0.0, 0.0, 0.0, 0.0, 0.0, 0.0, 0.0, 0.0, 0.0, 0.0, 0.0, 0.0, 0.0, 0.0, 0.0, 0.0, 0.0, 0.0, 0.0, 0.0, 0.0, 0.0, 0.0, 0.0, 0.0, 0.0, 0.0, 0.0, 0.0, 0.0, 0.0, 0.0, 0.0, 0.0, 0.0, 0.0, 0.0, 0.0, 0.0, 0.0, 0.0, 0.0, 0.0, 0.0, 0.0, 0.0, 0.0, 0.0, 0.0, 0.0, 0.0, 0.0, 0.0, 0.0, 0.0, 0.0, 0.0, 0.0, 0.0, 0.0, 0.0, 0.0, 0.0, 0.0, 0.0, 0.0, 0.0, 0.0, 0.0, 0.0, 0.0, 0.0, 0.0, 0.0, 0.0, 0.0, 0.0, 0.0, 0.0, 0.0, 0.0, 0.0, 0.0, 0.0, 0.0, 0.0, 0.0, 0.0, 0.0, 0.0, 0.0, 0.0, 0.0, 0.0, 0.0, 0.0, 0.0, 0.0, 0.0, 0.0, 0.0, 0.0, 0.0, 0.0, 0.0, 0.0, 0.0, 0.0, 0.0, 0.0, 0.0, 0.0, 0.0, 0.0, 0.0, 0.0, 0.0, 0.0, 0.0, 0.0, 0.0, 0.0])
me_rail2.materials.append(mat_material)
me_rail2.use_remesh_preserve_volume = False
me_rail2.use_remesh_preserve_attributes = False
me_rail2.use_mirror_vertex_groups = False
me_rail2.update()
me_cube_002 = bpy.data.meshes.new('Cube.002')
me_cube_002.from_pydata([(0.5119, 0.486, 1.03), (0.2821, 0.5078, 1.025), (0.4975, 0.6398, 1.03), (0.3407, 0.5008, 0.9316), (0.4483, 0.5025, 0.9316), (0.4839, 0.5653, 0.9316), (0.4769, 0.5389, 0.9316), (0.4665, 0.521, 0.9316), (0.4632, 0.5237, 0.8657), (0.474, 0.5404, 0.8657), (0.7564, 0.8154, -0.1381), (0.7672, 0.832, -0.1374), (0.7383, 0.7986, -0.1395), (0.4452, 0.5069, 0.8657), (0.6367, 0.7968, -0.1514), (0.6119, 0.8209, -0.1554), (0.3436, 0.5052, 0.8657), (0.3187, 0.5292, 0.8657), (0.3067, 0.5535, 0.8657), (0.316, 0.5273, 0.9316), (0.3051, 0.553, 0.9316), (0.3029, 0.5844, 0.9316), (0.3102, 0.6118, 0.9316), (0.2726, 0.666, 1.025), (0.3024, 0.5844, 0.8657), (0.308, 0.6126, 0.8657), (0.5956, 0.8761, -0.1581), (0.6011, 0.9042, -0.157), (0.5998, 0.8452, -0.1574), (0.6113, 0.924, -0.1551), (0.3182, 0.6323, 0.8657), (0.6295, 0.9436, -0.1521), (0.3363, 0.6519, 0.8657), (0.679, 0.9632, -0.1456), (0.3858, 0.6715, 0.8657), (0.7416, 0.9446, -0.139), (0.7664, 0.9151, -0.1373), (0.4484, 0.653, 0.8657), (0.4733, 0.6235, 0.8657), (0.4457, 0.6495, 0.9316), (0.4709, 0.6222, 0.9316), (0.3863, 0.6657, 0.9316), (0.3393, 0.6482, 0.9316), (0.3212, 0.6303, 0.9316), (0.4819, 0.5962, 0.9316), (0.4825, 0.5963, 0.8657), (0.7756, 0.888, -0.1368), (0.4824, 0.5656, 0.8657), (0.7755, 0.8573, -0.1369)], [], [(0, 1, 3), (2, 0, 5, 44), (4, 0, 3), (7, 0, 4), (0, 6, 5), (0, 7, 6), (7, 4, 13, 12, 10, 8), (6, 7, 8, 9), (8, 10, 11, 9), (13, 16, 14, 12), (16, 17, 15, 14), (3, 19, 17, 16), (4, 3, 16, 13), (19, 20, 18, 17), (17, 18, 28, 15), (19, 1, 20), (1, 19, 3), (1, 23, 21, 20), (20, 21, 24, 18), (21, 22, 25, 24), (23, 22, 21), (18, 24, 26, 28), (24, 25, 27, 26), (25, 30, 29, 27), (32, 31, 29, 30, 43, 42), (42, 41, 34, 33, 31, 32), (34, 37, 35, 33), (37, 38, 36, 35), (39, 40, 38, 37), (41, 39, 37, 34), (2, 40, 39), (2, 39, 41), (42, 23, 41), (23, 2, 41), (43, 23, 42), (22, 43, 30, 25), (23, 43, 22), (40, 2, 44), (40, 44, 45, 38), (44, 5, 47, 45), (38, 45, 46, 36), (45, 47, 48, 46), (5, 6, 9, 47), (47, 9, 11, 48)])
_uv = me_cube_002.uv_layers.new(name='UVMap')
_uv.uv.foreach_set('vector', [0.0, 0.0, 0.0, 0.0, 0.0, 0.0, 0.0, 0.0, 0.0, 0.0, 0.0, 0.0, 0.0, 0.0, 0.0, 0.0, 0.0, 0.0, 0.0, 0.0, 0.0, 0.0, 0.0, 0.0, 0.0, 0.0, 0.0, 0.0, 0.0, 0.0, 0.0, 0.0, 0.0, 0.0, 0.0, 0.0, 0.0, 0.0, 0.0, 0.0, 0.0, 0.0, 0.0, 0.0, 0.0, 0.0, 0.0, 0.0, 0.0, 0.0, 0.0, 0.0, 0.0, 0.0, 0.0, 0.0, 0.0, 0.0, 0.0, 0.0, 0.0, 0.0, 0.0, 0.0, 0.0, 0.0, 0.0, 0.0, 0.0, 0.0, 0.0, 0.0, 0.0, 0.0, 0.0, 0.0, 0.0, 0.0, 0.0, 0.0, 0.0, 0.0, 0.0, 0.0, 0.0, 0.0, 0.0, 0.0, 0.0, 0.0, 0.0, 0.0, 0.0, 0.0, 0.0, 0.0, 0.0, 0.0, 0.0, 0.0, 0.0, 0.0, 0.0, 0.0, 0.0, 0.0, 0.0, 0.0, 0.0, 0.0, 0.0, 0.0, 0.0, 0.0, 0.0, 0.0, 0.0, 0.0, 0.0, 0.0, 0.0, 0.0, 0.0, 0.0, 0.0, 0.0, 0.0, 0.0, 0.0, 0.0, 0.0, 0.0, 0.0, 0.0, 0.0, 0.0, 0.0, 0.0, 0.0, 0.0, 0.0, 0.0, 0.0, 0.0, 0.0, 0.0, 0.0, 0.0, 0.0, 0.0, 0.0, 0.0, 0.0, 0.0, 0.0, 0.0, 0.0, 0.0, 0.0, 0.0, 0.0, 0.0, 0.0, 0.0, 0.0, 0.0, 0.0, 0.0, 0.0, 0.0, 0.0, 0.0, 0.0, 0.0, 0.0, 0.0, 0.0, 0.0, 0.0, 0.0, 0.0, 0.0, 0.0, 0.0, 0.0, 0.0, 0.0, 0.0, 0.0, 0.0, 0.0, 0.0, 0.0, 0.0, 0.0, 0.0, 0.0, 0.0, 0.0, 0.0, 0.0, 0.0, 0.0, 0.0, 0.0, 0.0, 0.0, 0.0, 0.0, 0.0, 0.0, 0.0, 0.0, 0.0, 0.0, 0.0, 0.0, 0.0, 0.0, 0.0, 0.0, 0.0, 0.0, 0.0, 0.0, 0.0, 0.0, 0.0, 0.0, 0.0, 0.0, 0.0, 0.0, 0.0, 0.0, 0.0, 0.0, 0.0, 0.0, 0.0, 0.0, 0.0, 0.0, 0.0, 0.0, 0.0, 0.0, 0.0, 0.0, 0.0, 0.0, 0.0, 0.0, 0.0, 0.0, 0.0, 0.0, 0.0, 0.0, 0.0, 0.0, 0.0, 0.0, 0.0, 0.0, 0.0, 0.0, 0.0, 0.0, 0.0, 0.0, 0.0, 0.0, 0.0, 0.0, 0.0, 0.0, 0.0, 0.0, 0.0, 0.0, 0.0, 0.0, 0.0, 0.0, 0.0, 0.0, 0.0, 0.0, 0.0, 0.0, 0.0, 0.0, 0.0, 0.0, 0.0, 0.0, 0.0, 0.0, 0.0, 0.0, 0.0, 0.0, 0.0, 0.0, 0.0, 0.0, 0.0, 0.0, 0.0, 0.0, 0.0, 0.0, 0.0, 0.0, 0.0, 0.0, 0.0, 0.0, 0.0, 0.0, 0.0, 0.0, 0.0, 0.0, 0.0, 0.0, 0.0, 0.0, 0.0, 0.0, 0.0, 0.0, 0.0])
me_cube_002.materials.append(mat_material)
me_cube_002.use_remesh_preserve_volume = False
me_cube_002.use_remesh_preserve_attributes = False
me_cube_002.use_mirror_vertex_groups = False
me_cube_002.update()
me_cube_003 = bpy.data.meshes.new('Cube.003')
me_cube_003.from_pydata([(-0.5119, -0.486, 1.03), (-0.4975, -0.6398, 1.03), (-0.2821, -0.5078, 1.025), (-0.4483, -0.5025, 0.9316), (-0.4665, -0.521, 0.9316), (-0.3407, -0.5008, 0.9316), (-0.4769, -0.5389, 0.9316), (-0.4839, -0.5653, 0.9316), (-0.4819, -0.5962, 0.9316), (-0.4824, -0.5656, 0.8657), (-0.474, -0.5404, 0.8657), (-0.4825, -0.5963, 0.8657), (-0.7755, -0.8573, -0.1369), (-0.7756, -0.888, -0.1368), (-0.7672, -0.832, -0.1374), (-0.7564, -0.8154, -0.1381), (-0.4632, -0.5237, 0.8657), (-0.7383, -0.7986, -0.1395), (-0.6367, -0.7968, -0.1514), (-0.4452, -0.5069, 0.8657), (-0.3436, -0.5052, 0.8657), (-0.3187, -0.5292, 0.8657), (-0.3067, -0.5535, 0.8657), (-0.316, -0.5273, 0.9316), (-0.6119, -0.8209, -0.1554), (-0.5998, -0.8452, -0.1574), (-0.5956, -0.8761, -0.1581), (-0.3024, -0.5844, 0.8657), (-0.6011, -0.9042, -0.157), (-0.6113, -0.924, -0.1551), (-0.308, -0.6126, 0.8657), (-0.3102, -0.6118, 0.9316), (-0.3182, -0.6323, 0.8657), (-0.3212, -0.6303, 0.9316), (-0.3393, -0.6482, 0.9316), (-0.2726, -0.666, 1.025), (-0.3029, -0.5844, 0.9316), (-0.3863, -0.6657, 0.9316), (-0.4457, -0.6495, 0.9316), (-0.3858, -0.6715, 0.8657), (-0.4484, -0.653, 0.8657), (-0.679, -0.9632, -0.1456), (-0.6295, -0.9436, -0.1521), (-0.7416, -0.9446, -0.139), (-0.7664, -0.9151, -0.1373), (-0.4733, -0.6235, 0.8657), (-0.4709, -0.6222, 0.9316), (-0.3363, -0.6519, 0.8657), (-0.3051, -0.553, 0.9316)], [], [(1, 0, 7, 8), (0, 2, 5), (4, 0, 3), (3, 0, 5), (0, 4, 6), (0, 6, 7), (7, 6, 10, 9), (8, 7, 9, 11), (9, 10, 14, 12), (11, 9, 12, 13), (16, 15, 14, 10), (17, 15, 16, 4, 3, 19), (19, 20, 18, 17), (3, 5, 20, 19), (20, 21, 24, 18), (5, 23, 21, 20), (23, 48, 22, 21), (21, 22, 25, 24), (22, 27, 26, 25), (27, 30, 28, 26), (30, 32, 29, 28), (31, 33, 32, 30), (36, 31, 30, 27), (47, 42, 29, 32, 33, 34), (33, 35, 34), (35, 33, 31), (35, 1, 37), (2, 35, 36, 48), (35, 31, 36), (34, 35, 37), (34, 37, 39, 41, 42, 47), (37, 38, 40, 39), (1, 38, 37), (39, 40, 43, 41), (40, 45, 44, 43), (45, 11, 13, 44), (46, 8, 11, 45), (38, 46, 45, 40), (46, 1, 8), (1, 46, 38), (48, 36, 27, 22), (23, 2, 48), (2, 23, 5), (6, 4, 16, 10)])
_uv = me_cube_003.uv_layers.new(name='UVMap')
_uv.uv.foreach_set('vector', [0.0, 0.0, 0.0, 0.0, 0.0, 0.0, 0.0, 0.0, 0.0, 0.0, 0.0, 0.0, 0.0, 0.0, 0.0, 0.0, 0.0, 0.0, 0.0, 0.0, 0.0, 0.0, 0.0, 0.0, 0.0, 0.0, 0.0, 0.0, 0.0, 0.0, 0.0, 0.0, 0.0, 0.0, 0.0, 0.0, 0.0, 0.0, 0.0, 0.0, 0.0, 0.0, 0.0, 0.0, 0.0, 0.0, 0.0, 0.0, 0.0, 0.0, 0.0, 0.0, 0.0, 0.0, 0.0, 0.0, 0.0, 0.0, 0.0, 0.0, 0.0, 0.0, 0.0, 0.0, 0.0, 0.0, 0.0, 0.0, 0.0, 0.0, 0.0, 0.0, 0.0, 0.0, 0.0, 0.0, 0.0, 0.0, 0.0, 0.0, 0.0, 0.0, 0.0, 0.0, 0.0, 0.0, 0.0, 0.0, 0.0, 0.0, 0.0, 0.0, 0.0, 0.0, 0.0, 0.0, 0.0, 0.0, 0.0, 0.0, 0.0, 0.0, 0.0, 0.0, 0.0, 0.0, 0.0, 0.0, 0.0, 0.0, 0.0, 0.0, 0.0, 0.0, 0.0, 0.0, 0.0, 0.0, 0.0, 0.0, 0.0, 0.0, 0.0, 0.0, 0.0, 0.0, 0.0, 0.0, 0.0, 0.0, 0.0, 0.0, 0.0, 0.0, 0.0, 0.0, 0.0, 0.0, 0.0, 0.0, 0.0, 0.0, 0.0, 0.0, 0.0, 0.0, 0.0, 0.0, 0.0, 0.0, 0.0, 0.0, 0.0, 0.0, 0.0, 0.0, 0.0, 0.0, 0.0, 0.0, 0.0, 0.0, 0.0, 0.0, 0.0, 0.0, 0.0, 0.0, 0.0, 0.0, 0.0, 0.0, 0.0, 0.0, 0.0, 0.0, 0.0, 0.0, 0.0, 0.0, 0.0, 0.0, 0.0, 0.0, 0.0, 0.0, 0.0, 0.0, 0.0, 0.0, 0.0, 0.0, 0.0, 0.0, 0.0, 0.0, 0.0, 0.0, 0.0, 0.0, 0.0, 0.0, 0.0, 0.0, 0.0, 0.0, 0.0, 0.0, 0.0, 0.0, 0.0, 0.0, 0.0, 0.0, 0.0, 0.0, 0.0, 0.0, 0.0, 0.0, 0.0, 0.0, 0.0, 0.0, 0.0, 0.0, 0.0, 0.0, 0.0, 0.0, 0.0, 0.0, 0.0, 0.0, 0.0, 0.0, 0.0, 0.0, 0.0, 0.0, 0.0, 0.0, 0.0, 0.0, 0.0, 0.0, 0.0, 0.0, 0.0, 0.0, 0.0, 0.0, 0.0, 0.0, 0.0, 0.0, 0.0, 0.0, 0.0, 0.0, 0.0, 0.0, 0.0, 0.0, 0.0, 0.0, 0.0, 0.0, 0.0, 0.0, 0.0, 0.0, 0.0, 0.0, 0.0, 0.0, 0.0, 0.0, 0.0, 0.0, 0.0, 0.0, 0.0, 0.0, 0.0, 0.0, 0.0, 0.0, 0.0, 0.0, 0.0, 0.0, 0.0, 0.0, 0.0, 0.0, 0.0, 0.0, 0.0, 0.0, 0.0, 0.0, 0.0, 0.0, 0.0, 0.0, 0.0, 0.0, 0.0, 0.0, 0.0, 0.0, 0.0, 0.0, 0.0, 0.0, 0.0, 0.0, 0.0, 0.0, 0.0, 0.0, 0.0, 0.0, 0.0, 0.0, 0.0, 0.0, 0.0, 0.0, 0.0, 0.0, 0.0, 0.0])
me_cube_003.materials.append(mat_material)
me_cube_003.use_remesh_preserve_volume = False
me_cube_003.use_remesh_preserve_attributes = False
me_cube_003.use_mirror_vertex_groups = False
me_cube_003.update()
me_cube_004 = bpy.data.meshes.new('Cube.004')
me_cube_004.from_pydata([(-0.5119, 0.486, 1.03), (-0.2821, 0.5078, 1.025), (-0.4975, 0.6398, 1.03), (-0.4483, 0.5025, 0.9316), (-0.3407, 0.5008, 0.9316), (-0.4769, 0.5389, 0.9316), (-0.4839, 0.5653, 0.9316), (-0.4665, 0.521, 0.9316), (-0.4632, 0.5237, 0.8657), (-0.474, 0.5404, 0.8657), (-0.7564, 0.8154, -0.1381), (-0.7672, 0.832, -0.1374), (-0.7383, 0.7986, -0.1395), (-0.6367, 0.7968, -0.1514), (-0.4452, 0.5069, 0.8657), (-0.3436, 0.5052, 0.8657), (-0.3187, 0.5292, 0.8657), (-0.3067, 0.5535, 0.8657), (-0.316, 0.5273, 0.9316), (-0.6119, 0.8209, -0.1554), (-0.5998, 0.8452, -0.1574), (-0.5956, 0.8761, -0.1581), (-0.6011, 0.9042, -0.157), (-0.3024, 0.5844, 0.8657), (-0.308, 0.6126, 0.8657), (-0.3029, 0.5844, 0.9316), (-0.3102, 0.6118, 0.9316), (-0.3051, 0.553, 0.9316), (-0.2726, 0.666, 1.025), (-0.3212, 0.6303, 0.9316), (-0.3393, 0.6482, 0.9316), (-0.3863, 0.6657, 0.9316), (-0.4457, 0.6495, 0.9316), (-0.3858, 0.6715, 0.8657), (-0.4484, 0.653, 0.8657), (-0.679, 0.9632, -0.1456), (-0.6295, 0.9436, -0.1521), (-0.7416, 0.9446, -0.139), (-0.7664, 0.9151, -0.1373), (-0.7756, 0.888, -0.1368), (-0.4733, 0.6235, 0.8657), (-0.4825, 0.5963, 0.8657), (-0.4709, 0.6222, 0.9316), (-0.4819, 0.5962, 0.9316), (-0.4824, 0.5656, 0.8657), (-0.7755, 0.8573, -0.1369), (-0.6113, 0.924, -0.1551), (-0.3363, 0.6519, 0.8657), (-0.3182, 0.6323, 0.8657)], [], [(0, 4, 1), (2, 43, 6, 0), (3, 4, 0), (7, 3, 0), (0, 6, 5), (0, 5, 7), (5, 9, 8, 7), (12, 14, 3, 7, 8, 10), (8, 9, 11, 10), (14, 12, 13, 15), (3, 14, 15, 4), (15, 13, 19, 16), (4, 15, 16, 18), (18, 16, 17, 27), (16, 19, 20, 17), (17, 20, 21, 23), (23, 21, 22, 24), (25, 23, 24, 26), (27, 17, 23, 25), (28, 25, 26), (1, 27, 25, 28), (28, 31, 2), (29, 30, 28), (28, 26, 29), (30, 31, 28), (30, 47, 36, 35, 33, 31), (31, 33, 34, 32), (2, 31, 32), (33, 35, 37, 34), (34, 37, 38, 40), (40, 38, 39, 41), (32, 34, 40, 42), (42, 40, 41, 43), (2, 32, 42), (42, 43, 2), (43, 41, 44, 6), (41, 39, 45, 44), (44, 45, 11, 9), (6, 44, 9, 5), (47, 30, 29, 48, 46, 36), (24, 22, 46, 48), (26, 24, 48, 29), (18, 27, 1), (1, 4, 18)])
_uv = me_cube_004.uv_layers.new(name='UVMap')
_uv.uv.foreach_set('vector', [0.0, 0.0, 0.0, 0.0, 0.0, 0.0, 0.0, 0.0, 0.0, 0.0, 0.0, 0.0, 0.0, 0.0, 0.0, 0.0, 0.0, 0.0, 0.0, 0.0, 0.0, 0.0, 0.0, 0.0, 0.0, 0.0, 0.0, 0.0, 0.0, 0.0, 0.0, 0.0, 0.0, 0.0, 0.0, 0.0, 0.0, 0.0, 0.0, 0.0, 0.0, 0.0, 0.0, 0.0, 0.0, 0.0, 0.0, 0.0, 0.0, 0.0, 0.0, 0.0, 0.0, 0.0, 0.0, 0.0, 0.0, 0.0, 0.0, 0.0, 0.0, 0.0, 0.0, 0.0, 0.0, 0.0, 0.0, 0.0, 0.0, 0.0, 0.0, 0.0, 0.0, 0.0, 0.0, 0.0, 0.0, 0.0, 0.0, 0.0, 0.0, 0.0, 0.0, 0.0, 0.0, 0.0, 0.0, 0.0, 0.0, 0.0, 0.0, 0.0, 0.0, 0.0, 0.0, 0.0, 0.0, 0.0, 0.0, 0.0, 0.0, 0.0, 0.0, 0.0, 0.0, 0.0, 0.0, 0.0, 0.0, 0.0, 0.0, 0.0, 0.0, 0.0, 0.0, 0.0, 0.0, 0.0, 0.0, 0.0, 0.0, 0.0, 0.0, 0.0, 0.0, 0.0, 0.0, 0.0, 0.0, 0.0, 0.0, 0.0, 0.0, 0.0, 0.0, 0.0, 0.0, 0.0, 0.0, 0.0, 0.0, 0.0, 0.0, 0.0, 0.0, 0.0, 0.0, 0.0, 0.0, 0.0, 0.0, 0.0, 0.0, 0.0, 0.0, 0.0, 0.0, 0.0, 0.0, 0.0, 0.0, 0.0, 0.0, 0.0, 0.0, 0.0, 0.0, 0.0, 0.0, 0.0, 0.0, 0.0, 0.0, 0.0, 0.0, 0.0, 0.0, 0.0, 0.0, 0.0, 0.0, 0.0, 0.0, 0.0, 0.0, 0.0, 0.0, 0.0, 0.0, 0.0, 0.0, 0.0, 0.0, 0.0, 0.0, 0.0, 0.0, 0.0, 0.0, 0.0, 0.0, 0.0, 0.0, 0.0, 0.0, 0.0, 0.0, 0.0, 0.0, 0.0, 0.0, 0.0, 0.0, 0.0, 0.0, 0.0, 0.0, 0.0, 0.0, 0.0, 0.0, 0.0, 0.0, 0.0, 0.0, 0.0, 0.0, 0.0, 0.0, 0.0, 0.0, 0.0, 0.0, 0.0, 0.0, 0.0, 0.0, 0.0, 0.0, 0.0, 0.0, 0.0, 0.0, 0.0, 0.0, 0.0, 0.0, 0.0, 0.0, 0.0, 0.0, 0.0, 0.0, 0.0, 0.0, 0.0, 0.0, 0.0, 0.0, 0.0, 0.0, 0.0, 0.0, 0.0, 0.0, 0.0, 0.0, 0.0, 0.0, 0.0, 0.0, 0.0, 0.0, 0.0, 0.0, 0.0, 0.0, 0.0, 0.0, 0.0, 0.0, 0.0, 0.0, 0.0, 0.0, 0.0, 0.0, 0.0, 0.0, 0.0, 0.0, 0.0, 0.0, 0.0, 0.0, 0.0, 0.0, 0.0, 0.0, 0.0, 0.0, 0.0, 0.0, 0.0, 0.0, 0.0, 0.0, 0.0, 0.0, 0.0, 0.0, 0.0, 0.0, 0.0, 0.0, 0.0, 0.0, 0.0, 0.0, 0.0, 0.0, 0.0, 0.0, 0.0, 0.0, 0.0, 0.0, 0.0, 0.0, 0.0, 0.0, 0.0, 0.0, 0.0])
me_cube_004.materials.append(mat_material)
me_cube_004.use_remesh_preserve_volume = False
me_cube_004.use_remesh_preserve_attributes = False
me_cube_004.use_mirror_vertex_groups = False
me_cube_004.update()

# ---- objects
ob_seat = bpy.data.objects.new('Seat', me_seat)
ob_leg = bpy.data.objects.new('Leg', me_cube_001)
ob_rail1 = bpy.data.objects.new('Rail1', me_rail1)
ob_rail2 = bpy.data.objects.new('Rail2', me_rail2)
ob_leg_001 = bpy.data.objects.new('Leg.001', me_cube_002)
ob_leg_002 = bpy.data.objects.new('Leg.002', me_cube_003)
ob_leg_003 = bpy.data.objects.new('Leg.003', me_cube_004)

# ---- transforms, parenting, visibility, modifiers, constraints
ob_seat.location = (0.0, 0.0, 0.0)
ob_seat.lock_rotations_4d = False
ob_seat.empty_display_type = 'ARROWS'
ob_seat.lineart.crease_threshold = 0.0
ob_leg.parent = ob_seat
ob_leg.location = (0.0, 0.0, 0.0)
ob_leg.lock_rotations_4d = False
ob_leg.empty_display_type = 'ARROWS'
ob_leg.lineart.crease_threshold = 0.0
ob_rail1.parent = ob_seat
ob_rail1.location = (0.0, 0.0, 0.0)
ob_rail1.lock_rotations_4d = False
ob_rail1.empty_display_type = 'ARROWS'
ob_rail1.lineart.crease_threshold = 0.0
ob_rail2.parent = ob_seat
ob_rail2.location = (0.0, 0.0, 0.0)
ob_rail2.lock_rotations_4d = False
ob_rail2.empty_display_type = 'ARROWS'
ob_rail2.lineart.crease_threshold = 0.0
ob_leg_001.parent = ob_seat
ob_leg_001.location = (0.0, 0.0, 0.0)
ob_leg_001.lock_rotations_4d = False
ob_leg_001.empty_display_type = 'ARROWS'
ob_leg_001.lineart.crease_threshold = 0.0
ob_leg_002.parent = ob_seat
ob_leg_002.location = (0.0, 0.0, 0.0)
ob_leg_002.lock_rotations_4d = False
ob_leg_002.empty_display_type = 'ARROWS'
ob_leg_002.lineart.crease_threshold = 0.0
ob_leg_003.parent = ob_seat
ob_leg_003.location = (0.0, 0.0, 0.0)
ob_leg_003.lock_rotations_4d = False
ob_leg_003.empty_display_type = 'ARROWS'
ob_leg_003.lineart.crease_threshold = 0.0

# ---- collection membership
col_collection.objects.link(ob_seat)
col_collection.objects.link(ob_leg)
col_collection.objects.link(ob_rail1)
col_collection.objects.link(ob_rail2)
col_collection.objects.link(ob_leg_001)
col_collection.objects.link(ob_leg_002)
col_collection.objects.link(ob_leg_003)

# ---- scene / render settings (as saved in the file)
scene.frame_start = 1; scene.frame_end = 250; scene.frame_set(1)
scene.render.engine = 'BLENDER_EEVEE_NEXT'
scene.cycles.use_denoising = False
scene.cycles.samples = 128
scene.cycles.sampling_pattern = 'TABULATED_SOBOL'
scene.cycles.use_adaptive_sampling = False
scene.cycles.use_light_tree = False
scene.view_settings.view_transform = 'Filmic'
bpy.context.view_layer.update()

# ---- added for rendering (the .blend has no active camera and no usable light): camera, sun
cam_auto = bpy.data.cameras.new('AutoCamera')
cam_auto.lens = 50.0
cam_auto.sensor_width = 36.0
cam_auto.clip_end = 1000.0
ob_auto_camera = bpy.data.objects.new('AutoCamera', cam_auto)
scene.collection.objects.link(ob_auto_camera)
ob_auto_camera.location = (2.86034, -3.43241, 2.67741)
ob_auto_camera.rotation_euler = (1.09748, -7.21219e-08, 0.694738)
scene.camera = ob_auto_camera
light_auto_sun = bpy.data.lights.new('AutoSun', 'SUN')
light_auto_sun.energy = 3.0
light_auto_sun.angle = 0.0523599
ob_auto_sun = bpy.data.objects.new('AutoSun', light_auto_sun)
scene.collection.objects.link(ob_auto_sun)
ob_auto_sun.rotation_euler = (0.872665, 0.174533, 0.523599)
bpy.context.view_layer.update()
